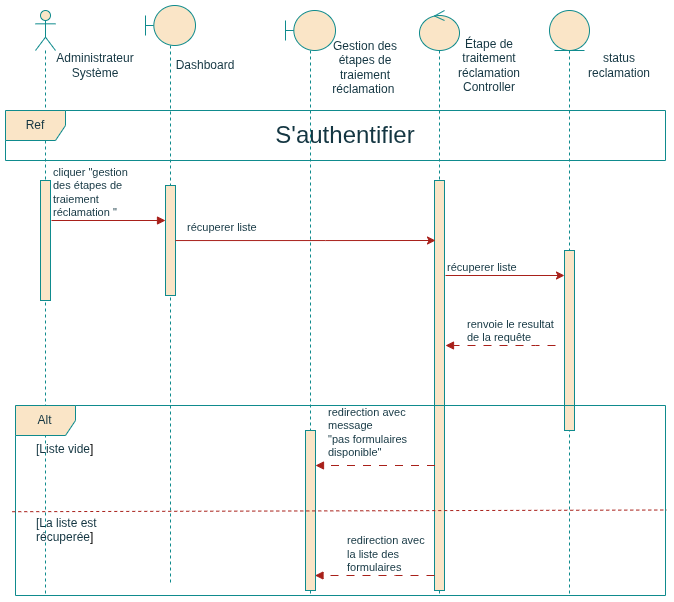

The diagram above was exported from draw.io. Its source (the exported page's mxGraphModel, read from the mxfile embedded in the PNG):
<mxGraphModel dx="1028" dy="604" grid="1" gridSize="10" guides="1" tooltips="1" connect="1" arrows="1" fold="1" page="1" pageScale="1" pageWidth="827" pageHeight="1169" math="0" shadow="0">
  <root>
    <mxCell id="0" />
    <mxCell id="1" parent="0" />
    <mxCell id="5QwFuNgTOUAtEQziYmNy-1" parent="1" style="shape=umlLifeline;perimeter=lifelinePerimeter;whiteSpace=wrap;html=1;container=1;dropTarget=0;collapsible=0;recursiveResize=0;outlineConnect=0;portConstraint=eastwest;newEdgeStyle={&quot;curved&quot;:0,&quot;rounded&quot;:0};participant=umlActor;labelBackgroundColor=none;fillColor=#FAE5C7;strokeColor=#0F8B8D;fontColor=#143642;" value="" vertex="1">
      <mxGeometry height="585" width="20" x="60" y="35" as="geometry" />
    </mxCell>
    <mxCell id="5QwFuNgTOUAtEQziYmNy-2" parent="5QwFuNgTOUAtEQziYmNy-1" style="html=1;points=[[0,0,0,0,5],[0,1,0,0,-5],[1,0,0,0,5],[1,1,0,0,-5]];perimeter=orthogonalPerimeter;outlineConnect=0;targetShapes=umlLifeline;portConstraint=eastwest;newEdgeStyle={&quot;curved&quot;:0,&quot;rounded&quot;:0};labelBackgroundColor=none;fillColor=#FAE5C7;strokeColor=#0F8B8D;fontColor=#143642;" value="" vertex="1">
      <mxGeometry height="120" width="10" x="5" y="170" as="geometry" />
    </mxCell>
    <mxCell id="5QwFuNgTOUAtEQziYmNy-3" parent="1" style="shape=umlLifeline;perimeter=lifelinePerimeter;whiteSpace=wrap;html=1;container=1;dropTarget=0;collapsible=0;recursiveResize=0;outlineConnect=0;portConstraint=eastwest;newEdgeStyle={&quot;curved&quot;:0,&quot;rounded&quot;:0};participant=umlBoundary;labelBackgroundColor=none;fillColor=#FAE5C7;strokeColor=#0F8B8D;fontColor=#143642;" value="" vertex="1">
      <mxGeometry height="580" width="50" x="170" y="30" as="geometry" />
    </mxCell>
    <mxCell id="5QwFuNgTOUAtEQziYmNy-4" parent="5QwFuNgTOUAtEQziYmNy-3" style="html=1;points=[[0,0,0,0,5],[0,1,0,0,-5],[1,0,0,0,5],[1,1,0,0,-5]];perimeter=orthogonalPerimeter;outlineConnect=0;targetShapes=umlLifeline;portConstraint=eastwest;newEdgeStyle={&quot;curved&quot;:0,&quot;rounded&quot;:0};labelBackgroundColor=none;fillColor=#FAE5C7;strokeColor=#0F8B8D;fontColor=#143642;" value="" vertex="1">
      <mxGeometry height="110" width="10" x="20" y="180" as="geometry" />
    </mxCell>
    <mxCell id="5QwFuNgTOUAtEQziYmNy-5" parent="1" style="shape=umlLifeline;perimeter=lifelinePerimeter;whiteSpace=wrap;html=1;container=1;dropTarget=0;collapsible=0;recursiveResize=0;outlineConnect=0;portConstraint=eastwest;newEdgeStyle={&quot;curved&quot;:0,&quot;rounded&quot;:0};participant=umlBoundary;labelBackgroundColor=none;fillColor=#FAE5C7;strokeColor=#0F8B8D;fontColor=#143642;" value="" vertex="1">
      <mxGeometry height="585" width="50" x="310" y="35" as="geometry" />
    </mxCell>
    <mxCell id="5QwFuNgTOUAtEQziYmNy-6" parent="5QwFuNgTOUAtEQziYmNy-5" style="html=1;points=[[0,0,0,0,5],[0,1,0,0,-5],[1,0,0,0,5],[1,1,0,0,-5]];perimeter=orthogonalPerimeter;outlineConnect=0;targetShapes=umlLifeline;portConstraint=eastwest;newEdgeStyle={&quot;curved&quot;:0,&quot;rounded&quot;:0};labelBackgroundColor=none;fillColor=#FAE5C7;strokeColor=#0F8B8D;fontColor=#143642;" value="" vertex="1">
      <mxGeometry height="160" width="10" x="20" y="420" as="geometry" />
    </mxCell>
    <mxCell id="5QwFuNgTOUAtEQziYmNy-8" parent="1" style="shape=umlLifeline;perimeter=lifelinePerimeter;whiteSpace=wrap;html=1;container=1;dropTarget=0;collapsible=0;recursiveResize=0;outlineConnect=0;portConstraint=eastwest;newEdgeStyle={&quot;curved&quot;:0,&quot;rounded&quot;:0};participant=umlEntity;labelBackgroundColor=none;fillColor=#FAE5C7;strokeColor=#0F8B8D;fontColor=#143642;" value="" vertex="1">
      <mxGeometry height="585" width="40" x="574" y="35" as="geometry" />
    </mxCell>
    <mxCell id="5QwFuNgTOUAtEQziYmNy-9" parent="5QwFuNgTOUAtEQziYmNy-8" style="html=1;points=[[0,0,0,0,5],[0,1,0,0,-5],[1,0,0,0,5],[1,1,0,0,-5]];perimeter=orthogonalPerimeter;outlineConnect=0;targetShapes=umlLifeline;portConstraint=eastwest;newEdgeStyle={&quot;curved&quot;:0,&quot;rounded&quot;:0};labelBackgroundColor=none;fillColor=#FAE5C7;strokeColor=#0F8B8D;fontColor=#143642;" value="" vertex="1">
      <mxGeometry height="180" width="10" x="15" y="240" as="geometry" />
    </mxCell>
    <mxCell id="5QwFuNgTOUAtEQziYmNy-10" parent="1" style="shape=umlLifeline;perimeter=lifelinePerimeter;whiteSpace=wrap;html=1;container=1;dropTarget=0;collapsible=0;recursiveResize=0;outlineConnect=0;portConstraint=eastwest;newEdgeStyle={&quot;curved&quot;:0,&quot;rounded&quot;:0};participant=umlControl;labelBackgroundColor=none;fillColor=#FAE5C7;strokeColor=#0F8B8D;fontColor=#143642;" value="" vertex="1">
      <mxGeometry height="585" width="40" x="444" y="35" as="geometry" />
    </mxCell>
    <mxCell id="5QwFuNgTOUAtEQziYmNy-11" parent="5QwFuNgTOUAtEQziYmNy-10" style="html=1;points=[[0,0,0,0,5],[0,1,0,0,-5],[1,0,0,0,5],[1,1,0,0,-5]];perimeter=orthogonalPerimeter;outlineConnect=0;targetShapes=umlLifeline;portConstraint=eastwest;newEdgeStyle={&quot;curved&quot;:0,&quot;rounded&quot;:0};labelBackgroundColor=none;fillColor=#FAE5C7;strokeColor=#0F8B8D;fontColor=#143642;" value="" vertex="1">
      <mxGeometry height="410" width="10" x="15" y="170" as="geometry" />
    </mxCell>
    <mxCell id="5QwFuNgTOUAtEQziYmNy-12" parent="1" style="text;html=1;whiteSpace=wrap;strokeColor=none;fillColor=none;align=center;verticalAlign=middle;rounded=0;labelBackgroundColor=none;fontColor=#143642;" value="Dashboard" vertex="1">
      <mxGeometry height="30" width="60" x="200" y="75" as="geometry" />
    </mxCell>
    <mxCell id="5QwFuNgTOUAtEQziYmNy-13" parent="1" style="text;html=1;whiteSpace=wrap;strokeColor=none;fillColor=none;align=center;verticalAlign=middle;rounded=0;labelBackgroundColor=none;fontColor=#143642;" value="Gestion des étapes de traiement réclamation&amp;nbsp;" vertex="1">
      <mxGeometry height="30" width="60" x="360" y="77" as="geometry" />
    </mxCell>
    <mxCell id="5QwFuNgTOUAtEQziYmNy-14" parent="1" style="text;html=1;whiteSpace=wrap;strokeColor=none;fillColor=none;align=center;verticalAlign=middle;rounded=0;labelBackgroundColor=none;fontColor=#143642;" value="Étape de traitement réclamation Controller" vertex="1">
      <mxGeometry height="30" width="60" x="484" y="75" as="geometry" />
    </mxCell>
    <mxCell id="5QwFuNgTOUAtEQziYmNy-15" parent="1" style="text;html=1;whiteSpace=wrap;strokeColor=none;fillColor=none;align=center;verticalAlign=middle;rounded=0;labelBackgroundColor=none;fontColor=#143642;" value="status reclamation" vertex="1">
      <mxGeometry height="30" width="60" x="614" y="75" as="geometry" />
    </mxCell>
    <mxCell id="5QwFuNgTOUAtEQziYmNy-18" parent="1" style="text;html=1;whiteSpace=wrap;strokeColor=none;fillColor=none;align=center;verticalAlign=middle;rounded=0;labelBackgroundColor=none;fontColor=#143642;" value="Administrateur Système" vertex="1">
      <mxGeometry height="30" width="60" x="90" y="75" as="geometry" />
    </mxCell>
    <mxCell id="5QwFuNgTOUAtEQziYmNy-19" parent="1" style="shape=umlFrame;whiteSpace=wrap;html=1;pointerEvents=0;labelBackgroundColor=none;fillColor=#FAE5C7;strokeColor=#0F8B8D;fontColor=#143642;" value="Ref" vertex="1">
      <mxGeometry height="50" width="660" x="30" y="135" as="geometry" />
    </mxCell>
    <mxCell id="5QwFuNgTOUAtEQziYmNy-20" parent="1" style="text;html=1;whiteSpace=wrap;strokeColor=none;fillColor=none;align=center;verticalAlign=middle;rounded=0;labelBackgroundColor=none;fontColor=#143642;" value="&lt;font style=&quot;font-size: 24px;&quot;&gt;S'authentifier&lt;/font&gt;" vertex="1">
      <mxGeometry height="30" width="60" x="340" y="145" as="geometry" />
    </mxCell>
    <mxCell id="5QwFuNgTOUAtEQziYmNy-21" edge="1" parent="1" style="endArrow=block;endFill=1;html=1;edgeStyle=orthogonalEdgeStyle;align=left;verticalAlign=top;rounded=0;labelBackgroundColor=none;strokeColor=#A8201A;fontColor=default;" value="">
      <mxGeometry relative="1" x="-1" as="geometry">
        <mxPoint x="76" y="245" as="sourcePoint" />
        <mxPoint x="190" y="245" as="targetPoint" />
      </mxGeometry>
    </mxCell>
    <mxCell id="5QwFuNgTOUAtEQziYmNy-22" connectable="0" parent="5QwFuNgTOUAtEQziYmNy-21" style="edgeLabel;resizable=0;html=1;align=left;verticalAlign=bottom;labelBackgroundColor=none;fontColor=#143642;" value="cliquer &quot;gestion&amp;nbsp;&lt;div&gt;des&amp;nbsp;&lt;span style=&quot;text-align: center; text-wrap-mode: wrap; background-color: transparent; color: light-dark(rgb(20, 54, 66), rgb(173, 202, 213));&quot;&gt;&lt;font style=&quot;font-size: 11px;&quot;&gt;étapes de traiement réclamation&amp;nbsp;&lt;/font&gt;&lt;/span&gt;&lt;span style=&quot;background-color: transparent; color: light-dark(rgb(20, 54, 66), rgb(173, 202, 213));&quot;&gt;&quot;&lt;/span&gt;&lt;/div&gt;" vertex="1">
      <mxGeometry relative="1" x="-1" as="geometry" />
    </mxCell>
    <mxCell id="5QwFuNgTOUAtEQziYmNy-38" edge="1" parent="1" style="endArrow=block;endFill=1;html=1;edgeStyle=orthogonalEdgeStyle;align=left;verticalAlign=top;rounded=0;dashed=1;dashPattern=8 8;labelBackgroundColor=none;strokeColor=#A8201A;fontColor=default;" value="">
      <mxGeometry relative="1" x="-1" as="geometry">
        <Array as="points">
          <mxPoint x="560" y="370" />
          <mxPoint x="560" y="370" />
        </Array>
        <mxPoint x="580" y="370" as="sourcePoint" />
        <mxPoint x="470" y="370" as="targetPoint" />
      </mxGeometry>
    </mxCell>
    <mxCell id="5QwFuNgTOUAtEQziYmNy-39" connectable="0" parent="5QwFuNgTOUAtEQziYmNy-38" style="edgeLabel;resizable=0;html=1;align=left;verticalAlign=bottom;labelBackgroundColor=none;fontColor=#143642;" value="renvoie le resultat&amp;nbsp;&lt;div&gt;de la requête&lt;/div&gt;" vertex="1">
      <mxGeometry relative="1" x="-1" as="geometry">
        <mxPoint x="-90" as="offset" />
      </mxGeometry>
    </mxCell>
    <mxCell id="5QwFuNgTOUAtEQziYmNy-53" parent="1" style="shape=umlFrame;whiteSpace=wrap;html=1;pointerEvents=0;labelBackgroundColor=none;fillColor=#FAE5C7;strokeColor=#0F8B8D;fontColor=#143642;" value="Alt" vertex="1">
      <mxGeometry height="190" width="650" x="40" y="430" as="geometry" />
    </mxCell>
    <mxCell id="5QwFuNgTOUAtEQziYmNy-54" edge="1" parent="1" source="5QwFuNgTOUAtEQziYmNy-53" style="endArrow=none;dashed=1;html=1;rounded=0;exitX=-0.005;exitY=0.559;exitDx=0;exitDy=0;exitPerimeter=0;labelBackgroundColor=none;strokeColor=#A8201A;fontColor=default;entryX=1.002;entryY=0.55;entryDx=0;entryDy=0;entryPerimeter=0;" target="5QwFuNgTOUAtEQziYmNy-53" value="">
      <mxGeometry height="50" relative="1" width="50" as="geometry">
        <mxPoint x="90" y="1016" as="sourcePoint" />
        <mxPoint x="830" y="1017" as="targetPoint" />
      </mxGeometry>
    </mxCell>
    <mxCell id="5QwFuNgTOUAtEQziYmNy-55" parent="1" style="text;strokeColor=none;fillColor=none;align=left;verticalAlign=top;spacingLeft=4;spacingRight=4;overflow=hidden;rotatable=0;points=[[0,0.5],[1,0.5]];portConstraint=eastwest;whiteSpace=wrap;html=1;labelBackgroundColor=none;fontColor=#143642;" value="&lt;span style=&quot;background-color: transparent;&quot;&gt;[Liste vide&lt;/span&gt;&lt;span style=&quot;background-color: transparent; color: light-dark(rgb(0, 0, 0), rgb(255, 255, 255));&quot;&gt;]&lt;/span&gt;" vertex="1">
      <mxGeometry height="50" width="130" x="55" y="460" as="geometry" />
    </mxCell>
    <mxCell id="5QwFuNgTOUAtEQziYmNy-64" edge="1" parent="1" source="5QwFuNgTOUAtEQziYmNy-4" style="edgeStyle=orthogonalEdgeStyle;rounded=0;orthogonalLoop=1;jettySize=auto;html=1;curved=0;strokeColor=#A8201A;fontColor=#143642;fillColor=#FAE5C7;">
      <mxGeometry relative="1" as="geometry">
        <Array as="points">
          <mxPoint x="350" y="265" />
          <mxPoint x="350" y="265" />
        </Array>
        <mxPoint x="460" y="265" as="targetPoint" />
      </mxGeometry>
    </mxCell>
    <mxCell id="5QwFuNgTOUAtEQziYmNy-65" connectable="0" parent="1" style="edgeLabel;resizable=0;html=1;align=left;verticalAlign=bottom;labelBackgroundColor=none;fontColor=#143642;" value="récuperer liste" vertex="1">
      <mxGeometry x="210" y="260" as="geometry" />
    </mxCell>
    <mxCell id="5QwFuNgTOUAtEQziYmNy-66" edge="1" parent="1" style="edgeStyle=orthogonalEdgeStyle;rounded=0;orthogonalLoop=1;jettySize=auto;html=1;curved=0;strokeColor=#A8201A;fontColor=#143642;fillColor=#FAE5C7;" target="5QwFuNgTOUAtEQziYmNy-9">
      <mxGeometry relative="1" as="geometry">
        <Array as="points">
          <mxPoint x="470" y="300" />
        </Array>
        <mxPoint x="470" y="300" as="sourcePoint" />
        <mxPoint x="724" y="280" as="targetPoint" />
      </mxGeometry>
    </mxCell>
    <mxCell id="5QwFuNgTOUAtEQziYmNy-68" connectable="0" parent="1" style="edgeLabel;resizable=0;html=1;align=left;verticalAlign=bottom;labelBackgroundColor=none;fontColor=#143642;" value="récuperer liste" vertex="1">
      <mxGeometry x="470" y="300" as="geometry" />
    </mxCell>
    <mxCell id="5QwFuNgTOUAtEQziYmNy-73" edge="1" parent="1" style="endArrow=block;endFill=1;html=1;edgeStyle=orthogonalEdgeStyle;align=left;verticalAlign=top;rounded=0;dashed=1;dashPattern=8 8;labelBackgroundColor=none;strokeColor=#A8201A;fontColor=default;" value="">
      <mxGeometry relative="1" x="-1" as="geometry">
        <Array as="points">
          <mxPoint x="420" y="600" />
          <mxPoint x="420" y="600" />
        </Array>
        <mxPoint x="459" y="600" as="sourcePoint" />
        <mxPoint x="339.5" y="600" as="targetPoint" />
      </mxGeometry>
    </mxCell>
    <mxCell id="5QwFuNgTOUAtEQziYmNy-74" connectable="0" parent="5QwFuNgTOUAtEQziYmNy-73" style="edgeLabel;resizable=0;html=1;align=left;verticalAlign=bottom;labelBackgroundColor=none;fontColor=#143642;" value="redirection avec&amp;nbsp;&lt;div&gt;l&lt;span style=&quot;background-color: transparent; color: light-dark(rgb(20, 54, 66), rgb(173, 202, 213));&quot;&gt;a&amp;nbsp;&lt;/span&gt;&lt;span style=&quot;background-color: transparent; color: light-dark(rgb(20, 54, 66), rgb(173, 202, 213));&quot;&gt;liste des&amp;nbsp;&lt;/span&gt;&lt;div&gt;&lt;span style=&quot;background-color: transparent; color: light-dark(rgb(20, 54, 66), rgb(173, 202, 213));&quot;&gt;formulaires&lt;/span&gt;&lt;/div&gt;&lt;/div&gt;" vertex="1">
      <mxGeometry relative="1" x="-1" as="geometry">
        <mxPoint x="-89" as="offset" />
      </mxGeometry>
    </mxCell>
    <mxCell id="5QwFuNgTOUAtEQziYmNy-75" parent="1" style="text;strokeColor=none;fillColor=none;align=left;verticalAlign=top;spacingLeft=4;spacingRight=4;overflow=hidden;rotatable=0;points=[[0,0.5],[1,0.5]];portConstraint=eastwest;whiteSpace=wrap;html=1;labelBackgroundColor=none;fontColor=#143642;" value="&lt;span style=&quot;background-color: transparent;&quot;&gt;[La liste est récuperée&lt;/span&gt;&lt;span style=&quot;background-color: transparent; color: light-dark(rgb(0, 0, 0), rgb(255, 255, 255));&quot;&gt;]&lt;/span&gt;" vertex="1">
      <mxGeometry height="50" width="130" x="55" y="534" as="geometry" />
    </mxCell>
    <mxCell id="5QwFuNgTOUAtEQziYmNy-76" edge="1" parent="1" style="endArrow=block;endFill=1;html=1;edgeStyle=orthogonalEdgeStyle;align=left;verticalAlign=top;rounded=0;dashed=1;dashPattern=8 8;labelBackgroundColor=none;strokeColor=#A8201A;fontColor=default;" value="">
      <mxGeometry relative="1" x="-1" as="geometry">
        <Array as="points">
          <mxPoint x="420.5" y="490" />
          <mxPoint x="420.5" y="490" />
        </Array>
        <mxPoint x="459.5" y="490" as="sourcePoint" />
        <mxPoint x="340" y="490" as="targetPoint" />
      </mxGeometry>
    </mxCell>
    <mxCell id="5QwFuNgTOUAtEQziYmNy-77" connectable="0" parent="5QwFuNgTOUAtEQziYmNy-76" style="edgeLabel;resizable=0;html=1;align=left;verticalAlign=bottom;labelBackgroundColor=none;fontColor=#143642;" value="redirection avec&lt;div&gt;message&amp;nbsp;&lt;div&gt;&quot;pas&amp;nbsp;&lt;span style=&quot;background-color: transparent; color: light-dark(rgb(20, 54, 66), rgb(173, 202, 213));&quot;&gt;formulaires&amp;nbsp;&lt;/span&gt;&lt;/div&gt;&lt;div&gt;disponible&quot;&lt;/div&gt;&lt;/div&gt;" vertex="1">
      <mxGeometry relative="1" x="-1" as="geometry">
        <mxPoint x="-109" y="-5" as="offset" />
      </mxGeometry>
    </mxCell>
  </root>
</mxGraphModel>